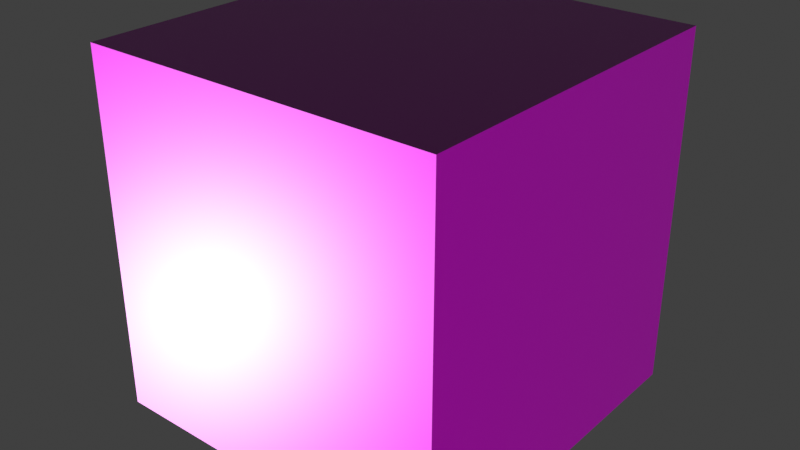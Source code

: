 # Source: material_cube.blend  (saved by Blender 3.0.42; exported with 4.5.12 LTS)
import bpy
from mathutils import Matrix  # noqa: F401  (used for matrix-valued properties, if any)

bpy.ops.wm.read_factory_settings(use_empty=True)
scene = bpy.context.scene
scene.name = 'Scene'

# ---- collections
col_collection = bpy.data.collections.new('Collection'); scene.collection.children.link(col_collection)

# ---- images (referenced by path relative to the original .blend; pixels are not part of the script)
import os
ASSET_DIR = os.environ.get("B2B_ASSET_DIR", "")  # directory of the original .blend (textures are referenced by path, not embedded)
HERE = os.path.dirname(os.path.abspath(__file__))  # packed textures are extracted next to this script under _unpacked/

def load_image(name, relpath, width, height, colorspace="sRGB"):
    """Load a texture the original file referenced (path relative to the .blend, or extracted next to this script)."""
    p = next((c for c in (os.path.join(HERE, relpath), os.path.join(ASSET_DIR, relpath)) if relpath and os.path.exists(c)), "")
    if p:
        img = bpy.data.images.load(p, check_existing=True)
        img.name = name
    else:  # same state as the original file: an image datablock whose file is absent (Cycles renders it pink)
        img = bpy.data.images.new(name, width, height)
        img.source = "FILE"
        img.filepath = "//" + (relpath or name)
    img.colorspace_settings.name = colorspace
    return img
img_wood066_2k_jpg_color_jpg = load_image('Wood066_2K-JPG_Color.jpg', 'Wood066_2K-JPG_Color.jpg', 1024, 1024, 'sRGB')
img_wood066_2k_jpg_roughness_jpg = load_image('Wood066_2K-JPG_Roughness.jpg', 'Wood066_2K-JPG_Roughness.jpg', 1024, 1024, 'Linear Rec.709')
img_wood066_2k_jpg_normalgl_jpg = load_image('Wood066_2K-JPG_NormalGL.jpg', 'Wood066_2K-JPG_NormalGL.jpg', 1024, 1024, 'Linear Rec.709')

# ---- materials (node trees are filled in below, after node groups)
mat_wood = bpy.data.materials.new('Wood')
mat_wood.alpha_threshold = 0.0
mat_wood.use_transparent_shadow = False
mat_wood.line_color = (0.0, 0.0, 0.0, 1.0)

# ---- material node trees
mat_wood.use_nodes = True; mat_wood.node_tree.nodes.clear()
_N = mat_wood.node_tree.nodes; _L = mat_wood.node_tree.links
n0 = _N.new('NodeFrame'); n0.name = 'Frame.001'; n0.location = (-628, 530)
n0.label = 'Textures'
n0.width = 358
n1 = _N.new('ShaderNodeOutputMaterial'); n1.name = 'Material Output'; n1.location = (300, 300)
n2 = _N.new('ShaderNodeBsdfPrincipled'); n2.name = 'Principled BSDF'; n2.location = (10, 300)
n2.distribution = 'GGX'
n2.subsurface_method = 'RANDOM_WALK_SKIN'
n2.inputs[3].default_value = 1.45
n2.inputs[27].default_value = (0.0, 0.0, 0.0, 1.0)
n2.inputs[28].default_value = 1.0
n3 = _N.new('ShaderNodeTexImage'); n3.name = 'Image Texture'; n3.location = (88, -30)
n3.label = 'Base Color'
n3.image = img_wood066_2k_jpg_color_jpg
n4 = _N.new('ShaderNodeTexImage'); n4.name = 'Image Texture.001'; n4.location = (88, -310)
n4.label = 'Roughness'
n4.image = img_wood066_2k_jpg_roughness_jpg
n5 = _N.new('ShaderNodeTexImage'); n5.name = 'Image Texture.002'; n5.location = (88, -590)
n5.label = 'Normal'
n5.image = img_wood066_2k_jpg_normalgl_jpg
n6 = _N.new('ShaderNodeNormalMap'); n6.name = 'Normal Map'; n6.location = (-240, -60)
n7 = _N.new('NodeReroute'); n7.name = 'Reroute'; n7.location = (38, -485)
n7.width = 16
n7.socket_idname = 'NodeSocketVector'
n7.inputs[0].default_value = (0.0, 0.0, 0.0)
n8 = _N.new('ShaderNodeTexImage'); n8.name = 'Image Texture.003'; n8.location = (-585, -377)
n3.parent = n0
n4.parent = n0
n5.parent = n0
n7.parent = n0
_L.new(n2.outputs[0], n1.inputs[0])
_L.new(n3.outputs[0], n2.inputs[0])
_L.new(n4.outputs[0], n2.inputs[2])
_L.new(n5.outputs[0], n6.inputs[1])
_L.new(n6.outputs[0], n2.inputs[5])
_L.new(n7.outputs[0], n3.inputs[0])
_L.new(n7.outputs[0], n4.inputs[0])
_L.new(n7.outputs[0], n5.inputs[0])
n1.is_active_output = True

# ---- world
world_world = bpy.data.worlds.new('World'); scene.world = world_world
world_world.use_nodes = True; world_world.node_tree.nodes.clear()
_N = world_world.node_tree.nodes; _L = world_world.node_tree.links
n0 = _N.new('ShaderNodeOutputWorld'); n0.name = 'World Output'; n0.location = (300, 300)
n1 = _N.new('ShaderNodeBackground'); n1.name = 'Background'; n1.location = (10, 300)
n1.inputs[0].default_value = (0.05088, 0.05088, 0.05088, 1.0)
_L.new(n1.outputs[0], n0.inputs[0])
n0.is_active_output = True
world_world.color = (0.05088, 0.05088, 0.05088)
world_world.use_sun_shadow = False
world_world.sun_shadow_jitter_overblur = 0.0

# ---- meshes
me_cube = bpy.data.meshes.new('Cube')
me_cube.from_pydata([(1.0, 1.0, 1.0), (1.0, 1.0, -1.0), (1.0, -1.0, 1.0), (1.0, -1.0, -1.0), (-1.0, 1.0, 1.0), (-1.0, 1.0, -1.0), (-1.0, -1.0, 1.0), (-1.0, -1.0, -1.0)], [], [(0, 4, 6, 2), (3, 2, 6, 7), (7, 6, 4, 5), (5, 1, 3, 7), (1, 0, 2, 3), (5, 4, 0, 1)])
_uv = me_cube.uv_layers.new(name='UVMap')
_uv.uv.foreach_set('vector', [0.625, 0.5, 0.875, 0.5, 0.875, 0.75, 0.625, 0.75, 0.375, 0.75, 0.625, 0.75, 0.625, 1.0, 0.375, 1.0, 0.375, 0.0, 0.625, 0.0, 0.625, 0.25, 0.375, 0.25, 0.125, 0.5, 0.375, 0.5, 0.375, 0.75, 0.125, 0.75, 0.375, 0.5, 0.625, 0.5, 0.625, 0.75, 0.375, 0.75, 0.375, 0.25, 0.625, 0.25, 0.625, 0.5, 0.375, 0.5])
me_cube.materials.append(mat_wood)
me_cube.use_remesh_preserve_volume = False
me_cube.use_remesh_preserve_attributes = False
me_cube.use_mirror_vertex_groups = False
me_cube.update()

# ---- objects
ob_cube = bpy.data.objects.new('Cube', me_cube)

# ---- transforms, parenting, visibility, modifiers, constraints
ob_cube.location = (0.0, 0.0, 0.0)
ob_cube.lock_rotations_4d = False
ob_cube.empty_display_type = 'ARROWS'
ob_cube.lineart.crease_threshold = 0.0

# ---- collection membership
col_collection.objects.link(ob_cube)

# ---- scene / render settings (as saved in the file)
scene.frame_start = 1; scene.frame_end = 250; scene.frame_set(1)
scene.render.engine = 'BLENDER_EEVEE_NEXT'
scene.cycles.sampling_pattern = 'TABULATED_SOBOL'
scene.cycles.use_light_tree = False
scene.view_settings.view_transform = 'Standard'
bpy.context.view_layer.update()

# ---- added for rendering (the .blend has no active camera and no usable light): camera, sun
cam_auto = bpy.data.cameras.new('AutoCamera')
cam_auto.lens = 50.0
cam_auto.sensor_width = 36.0
cam_auto.clip_end = 1000.0
ob_auto_camera = bpy.data.objects.new('AutoCamera', cam_auto)
scene.collection.objects.link(ob_auto_camera)
ob_auto_camera.location = (3.20507, -3.84609, 2.56406)
ob_auto_camera.rotation_euler = (1.09748, -7.21219e-08, 0.694738)
scene.camera = ob_auto_camera
light_auto_sun = bpy.data.lights.new('AutoSun', 'SUN')
light_auto_sun.energy = 3.0
light_auto_sun.angle = 0.0523599
ob_auto_sun = bpy.data.objects.new('AutoSun', light_auto_sun)
scene.collection.objects.link(ob_auto_sun)
ob_auto_sun.rotation_euler = (0.872665, 0.174533, 0.523599)
bpy.context.view_layer.update()
